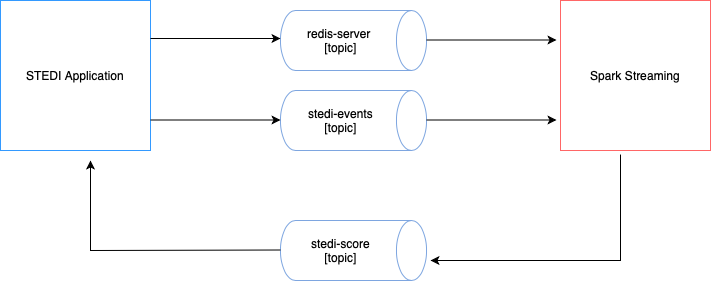

The diagram above was exported from draw.io. Its source (the exported page's mxGraphModel, read from the mxfile embedded in the PNG):
<mxGraphModel dx="946" dy="662" grid="1" gridSize="10" guides="1" tooltips="1" connect="1" arrows="1" fold="1" page="1" pageScale="1" pageWidth="827" pageHeight="1169" math="0" shadow="0">
  <root>
    <mxCell id="0" />
    <mxCell id="1" parent="0" />
    <mxCell id="n3h9jWqj8QshaAQaIjoT-1" value="STEDI Application" style="whiteSpace=wrap;html=1;aspect=fixed;strokeColor=#3399FF;" vertex="1" parent="1">
      <mxGeometry x="70" y="90" width="150" height="150" as="geometry" />
    </mxCell>
    <mxCell id="n3h9jWqj8QshaAQaIjoT-2" value="Spark Streaming" style="whiteSpace=wrap;html=1;aspect=fixed;strokeColor=#FF6666;" vertex="1" parent="1">
      <mxGeometry x="630" y="90" width="150" height="150" as="geometry" />
    </mxCell>
    <mxCell id="n3h9jWqj8QshaAQaIjoT-3" value="redis-server&amp;nbsp;&lt;br&gt;[topic]" style="shape=cylinder3;whiteSpace=wrap;html=1;boundedLbl=1;backgroundOutline=1;size=15;direction=south;strokeColor=#7EA6E0;" vertex="1" parent="1">
      <mxGeometry x="350" y="100" width="146" height="60" as="geometry" />
    </mxCell>
    <mxCell id="n3h9jWqj8QshaAQaIjoT-4" value="stedi-events&lt;br&gt;[topic]" style="shape=cylinder3;whiteSpace=wrap;html=1;boundedLbl=1;backgroundOutline=1;size=15;direction=south;strokeColor=#7EA6E0;" vertex="1" parent="1">
      <mxGeometry x="350" y="180" width="146" height="60" as="geometry" />
    </mxCell>
    <mxCell id="n3h9jWqj8QshaAQaIjoT-5" value="stedi-score&lt;br&gt;[topic]" style="shape=cylinder3;whiteSpace=wrap;html=1;boundedLbl=1;backgroundOutline=1;size=15;direction=south;strokeColor=#7EA6E0;" vertex="1" parent="1">
      <mxGeometry x="350" y="310" width="146" height="60" as="geometry" />
    </mxCell>
    <mxCell id="n3h9jWqj8QshaAQaIjoT-10" value="" style="endArrow=classic;html=1;rounded=0;" edge="1" parent="1">
      <mxGeometry width="50" height="50" relative="1" as="geometry">
        <mxPoint x="220" y="128" as="sourcePoint" />
        <mxPoint x="350" y="128" as="targetPoint" />
      </mxGeometry>
    </mxCell>
    <mxCell id="n3h9jWqj8QshaAQaIjoT-11" value="" style="endArrow=classic;html=1;rounded=0;" edge="1" parent="1">
      <mxGeometry width="50" height="50" relative="1" as="geometry">
        <mxPoint x="220" y="209.5" as="sourcePoint" />
        <mxPoint x="350" y="209.5" as="targetPoint" />
        <Array as="points">
          <mxPoint x="290" y="209.5" />
        </Array>
      </mxGeometry>
    </mxCell>
    <mxCell id="n3h9jWqj8QshaAQaIjoT-12" value="" style="endArrow=classic;html=1;rounded=0;" edge="1" parent="1">
      <mxGeometry width="50" height="50" relative="1" as="geometry">
        <mxPoint x="496" y="129.5" as="sourcePoint" />
        <mxPoint x="626" y="129.5" as="targetPoint" />
      </mxGeometry>
    </mxCell>
    <mxCell id="n3h9jWqj8QshaAQaIjoT-13" value="" style="endArrow=classic;html=1;rounded=0;" edge="1" parent="1">
      <mxGeometry width="50" height="50" relative="1" as="geometry">
        <mxPoint x="496" y="209.5" as="sourcePoint" />
        <mxPoint x="626" y="209.5" as="targetPoint" />
      </mxGeometry>
    </mxCell>
    <mxCell id="n3h9jWqj8QshaAQaIjoT-16" value="" style="endArrow=classic;html=1;rounded=0;exitX=0.4;exitY=1.027;exitDx=0;exitDy=0;exitPerimeter=0;" edge="1" parent="1" source="n3h9jWqj8QshaAQaIjoT-2">
      <mxGeometry width="50" height="50" relative="1" as="geometry">
        <mxPoint x="690" y="260" as="sourcePoint" />
        <mxPoint x="500" y="350" as="targetPoint" />
        <Array as="points">
          <mxPoint x="690" y="350" />
        </Array>
      </mxGeometry>
    </mxCell>
    <mxCell id="n3h9jWqj8QshaAQaIjoT-17" value="" style="endArrow=classic;html=1;rounded=0;" edge="1" parent="1">
      <mxGeometry width="50" height="50" relative="1" as="geometry">
        <mxPoint x="350" y="339.5" as="sourcePoint" />
        <mxPoint x="160" y="250" as="targetPoint" />
        <Array as="points">
          <mxPoint x="160" y="340" />
        </Array>
      </mxGeometry>
    </mxCell>
  </root>
</mxGraphModel>